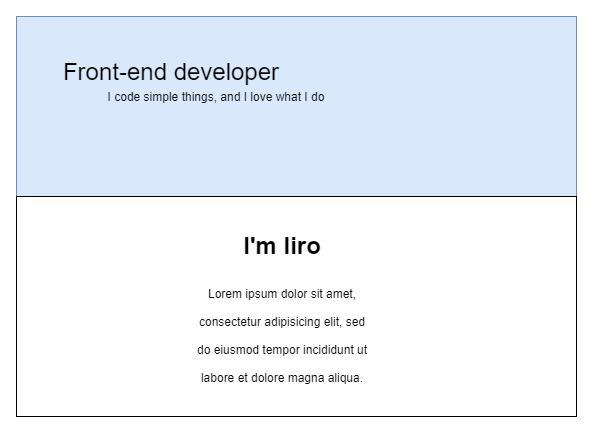

The diagram above was exported from draw.io. Its source (the exported page's mxGraphModel, read from the mxfile embedded in the PNG):
<mxGraphModel dx="1422" dy="737" grid="1" gridSize="10" guides="1" tooltips="1" connect="1" arrows="1" fold="1" page="1" pageScale="1" pageWidth="827" pageHeight="1169" math="0" shadow="0">
  <root>
    <mxCell id="9tEXaDagPuV2b5rq9E1K-0" />
    <mxCell id="9tEXaDagPuV2b5rq9E1K-1" parent="9tEXaDagPuV2b5rq9E1K-0" />
    <mxCell id="z9YedXOgRSqnTSJf0tuc-0" value="" style="rounded=0;whiteSpace=wrap;html=1;fillColor=#dae8fc;strokeColor=#6c8ebf;" parent="9tEXaDagPuV2b5rq9E1K-1" vertex="1">
      <mxGeometry x="120" y="120" width="560" height="400" as="geometry" />
    </mxCell>
    <mxCell id="cCZcX8MFG2xPkJo2O3ge-0" value="&lt;font style=&quot;font-size: 24px&quot;&gt;Front-end developer&lt;/font&gt;" style="text;html=1;strokeColor=none;fillColor=none;align=center;verticalAlign=middle;whiteSpace=wrap;rounded=0;" parent="9tEXaDagPuV2b5rq9E1K-1" vertex="1">
      <mxGeometry x="150" y="160" width="250" height="30" as="geometry" />
    </mxCell>
    <mxCell id="cCZcX8MFG2xPkJo2O3ge-1" value="I code simple things, and I love what I do" style="text;html=1;strokeColor=none;fillColor=none;align=center;verticalAlign=middle;whiteSpace=wrap;rounded=0;" parent="9tEXaDagPuV2b5rq9E1K-1" vertex="1">
      <mxGeometry x="180" y="190" width="280" height="20" as="geometry" />
    </mxCell>
    <mxCell id="cCZcX8MFG2xPkJo2O3ge-2" value="" style="rounded=0;whiteSpace=wrap;html=1;" parent="9tEXaDagPuV2b5rq9E1K-1" vertex="1">
      <mxGeometry x="120" y="300" width="560" height="220" as="geometry" />
    </mxCell>
    <mxCell id="cCZcX8MFG2xPkJo2O3ge-3" value="&lt;h1 style=&quot;text-align: center&quot;&gt;&lt;span style=&quot;text-align: left&quot;&gt;I'm Iiro&lt;/span&gt;&lt;/h1&gt;&lt;h1 style=&quot;text-align: center&quot;&gt;&lt;span style=&quot;font-size: 12px ; font-weight: normal&quot;&gt;Lorem ipsum dolor sit amet, consectetur adipisicing elit, sed do eiusmod tempor incididunt ut labore et dolore magna aliqua.&lt;/span&gt;&lt;br&gt;&lt;/h1&gt;" style="text;html=1;strokeColor=none;fillColor=none;spacing=5;spacingTop=-20;whiteSpace=wrap;overflow=hidden;rounded=0;" parent="9tEXaDagPuV2b5rq9E1K-1" vertex="1">
      <mxGeometry x="290" y="330" width="190" height="170" as="geometry" />
    </mxCell>
  </root>
</mxGraphModel>